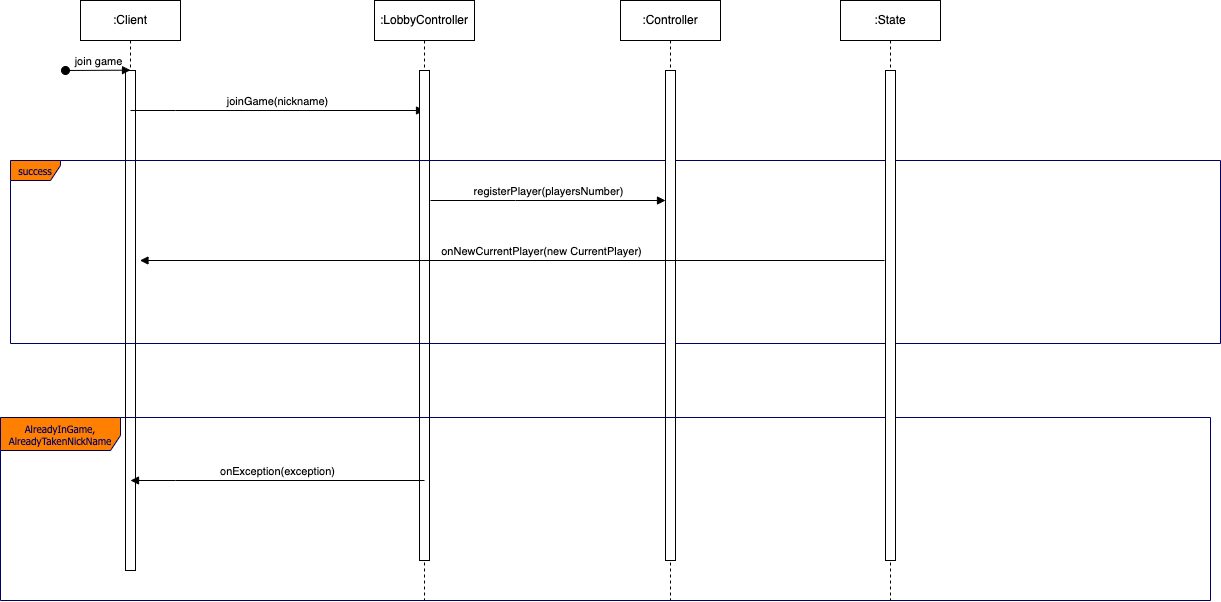

The diagram above was exported from draw.io. Its source (the exported page's mxGraphModel, read from the mxfile embedded in the PNG):
<mxGraphModel dx="1972" dy="757" grid="1" gridSize="10" guides="1" tooltips="1" connect="1" arrows="1" fold="1" page="0" pageScale="1" pageWidth="827" pageHeight="1169" math="0" shadow="0">
  <root>
    <mxCell id="0" />
    <mxCell id="1" parent="0" />
    <mxCell id="Je0GAp16WE801FiRSUHj-1" value=":Client" style="shape=umlLifeline;perimeter=lifelinePerimeter;whiteSpace=wrap;html=1;container=0;dropTarget=0;collapsible=0;recursiveResize=0;outlineConnect=0;portConstraint=eastwest;newEdgeStyle={&quot;edgeStyle&quot;:&quot;elbowEdgeStyle&quot;,&quot;elbow&quot;:&quot;vertical&quot;,&quot;curved&quot;:0,&quot;rounded&quot;:0};" parent="1" vertex="1">
      <mxGeometry x="-50" y="40" width="100" height="570" as="geometry" />
    </mxCell>
    <mxCell id="Je0GAp16WE801FiRSUHj-2" value="" style="html=1;points=[];perimeter=orthogonalPerimeter;outlineConnect=0;targetShapes=umlLifeline;portConstraint=eastwest;newEdgeStyle={&quot;edgeStyle&quot;:&quot;elbowEdgeStyle&quot;,&quot;elbow&quot;:&quot;vertical&quot;,&quot;curved&quot;:0,&quot;rounded&quot;:0};" parent="Je0GAp16WE801FiRSUHj-1" vertex="1">
      <mxGeometry x="45" y="70" width="10" height="500" as="geometry" />
    </mxCell>
    <mxCell id="Je0GAp16WE801FiRSUHj-3" value="join game" style="html=1;verticalAlign=bottom;startArrow=oval;endArrow=block;startSize=8;edgeStyle=elbowEdgeStyle;elbow=vertical;curved=0;rounded=0;" parent="Je0GAp16WE801FiRSUHj-1" target="Je0GAp16WE801FiRSUHj-2" edge="1">
      <mxGeometry relative="1" as="geometry">
        <mxPoint x="-15" y="70" as="sourcePoint" />
      </mxGeometry>
    </mxCell>
    <mxCell id="Je0GAp16WE801FiRSUHj-4" value="joinGame(nickname)" style="html=1;verticalAlign=bottom;endArrow=block;edgeStyle=elbowEdgeStyle;elbow=vertical;curved=0;rounded=0;" parent="1" edge="1">
      <mxGeometry x="-0.0005" relative="1" as="geometry">
        <mxPoint y="150" as="sourcePoint" />
        <Array as="points">
          <mxPoint x="45" y="150" />
        </Array>
        <mxPoint x="294" y="150" as="targetPoint" />
        <mxPoint as="offset" />
      </mxGeometry>
    </mxCell>
    <mxCell id="Je0GAp16WE801FiRSUHj-5" value=":LobbyController" style="shape=umlLifeline;perimeter=lifelinePerimeter;whiteSpace=wrap;html=1;container=0;dropTarget=0;collapsible=0;recursiveResize=0;outlineConnect=0;portConstraint=eastwest;newEdgeStyle={&quot;edgeStyle&quot;:&quot;elbowEdgeStyle&quot;,&quot;elbow&quot;:&quot;vertical&quot;,&quot;curved&quot;:0,&quot;rounded&quot;:0};" parent="1" vertex="1">
      <mxGeometry x="244" y="40" width="100" height="600" as="geometry" />
    </mxCell>
    <mxCell id="Je0GAp16WE801FiRSUHj-6" value="" style="html=1;points=[];perimeter=orthogonalPerimeter;outlineConnect=0;targetShapes=umlLifeline;portConstraint=eastwest;newEdgeStyle={&quot;edgeStyle&quot;:&quot;elbowEdgeStyle&quot;,&quot;elbow&quot;:&quot;vertical&quot;,&quot;curved&quot;:0,&quot;rounded&quot;:0};" parent="Je0GAp16WE801FiRSUHj-5" vertex="1">
      <mxGeometry x="45" y="70" width="10" height="490" as="geometry" />
    </mxCell>
    <mxCell id="Je0GAp16WE801FiRSUHj-7" value="success" style="shape=umlFrame;whiteSpace=wrap;html=1;strokeColor=#000066;fillColor=#FF8000;fontFamily=Tahoma;fontSize=10;fontColor=#000066;align=center;width=50;height=20;swimlaneFillColor=none;" parent="1" vertex="1">
      <mxGeometry x="-120" y="200" width="1210" height="183" as="geometry" />
    </mxCell>
    <mxCell id="Je0GAp16WE801FiRSUHj-8" value=":Controller" style="shape=umlLifeline;perimeter=lifelinePerimeter;whiteSpace=wrap;html=1;container=0;dropTarget=0;collapsible=0;recursiveResize=0;outlineConnect=0;portConstraint=eastwest;newEdgeStyle={&quot;edgeStyle&quot;:&quot;elbowEdgeStyle&quot;,&quot;elbow&quot;:&quot;vertical&quot;,&quot;curved&quot;:0,&quot;rounded&quot;:0};" parent="1" vertex="1">
      <mxGeometry x="490" y="40" width="100" height="600" as="geometry" />
    </mxCell>
    <mxCell id="Je0GAp16WE801FiRSUHj-9" value="" style="html=1;points=[];perimeter=orthogonalPerimeter;outlineConnect=0;targetShapes=umlLifeline;portConstraint=eastwest;newEdgeStyle={&quot;edgeStyle&quot;:&quot;elbowEdgeStyle&quot;,&quot;elbow&quot;:&quot;vertical&quot;,&quot;curved&quot;:0,&quot;rounded&quot;:0};" parent="Je0GAp16WE801FiRSUHj-8" vertex="1">
      <mxGeometry x="45" y="70" width="10" height="490" as="geometry" />
    </mxCell>
    <mxCell id="Je0GAp16WE801FiRSUHj-10" value="registerPlayer(playersNumber)" style="html=1;verticalAlign=bottom;endArrow=block;edgeStyle=elbowEdgeStyle;elbow=vertical;curved=0;rounded=0;" parent="1" edge="1">
      <mxGeometry x="0.0015" relative="1" as="geometry">
        <mxPoint x="300" y="240" as="sourcePoint" />
        <Array as="points">
          <mxPoint x="385" y="240" />
        </Array>
        <mxPoint x="535" y="240" as="targetPoint" />
        <mxPoint as="offset" />
      </mxGeometry>
    </mxCell>
    <mxCell id="Je0GAp16WE801FiRSUHj-11" value="AlreadyInGame, AlreadyTakenNickName" style="shape=umlFrame;whiteSpace=wrap;html=1;strokeColor=#000066;fillColor=#FF8000;fontFamily=Tahoma;fontSize=10;fontColor=#000066;align=center;width=120;height=33;swimlaneFillColor=none;" parent="1" vertex="1">
      <mxGeometry x="-130" y="457" width="1210" height="183" as="geometry" />
    </mxCell>
    <mxCell id="Je0GAp16WE801FiRSUHj-12" value="onException(exception)" style="html=1;verticalAlign=bottom;endArrow=block;edgeStyle=elbowEdgeStyle;elbow=vertical;curved=0;rounded=0;" parent="1" edge="1">
      <mxGeometry x="0.0015" relative="1" as="geometry">
        <mxPoint x="294" y="520" as="sourcePoint" />
        <Array as="points">
          <mxPoint x="45" y="520" />
        </Array>
        <mxPoint y="520" as="targetPoint" />
        <mxPoint as="offset" />
      </mxGeometry>
    </mxCell>
    <mxCell id="Je0GAp16WE801FiRSUHj-13" value=":State" style="shape=umlLifeline;perimeter=lifelinePerimeter;whiteSpace=wrap;html=1;container=0;dropTarget=0;collapsible=0;recursiveResize=0;outlineConnect=0;portConstraint=eastwest;newEdgeStyle={&quot;edgeStyle&quot;:&quot;elbowEdgeStyle&quot;,&quot;elbow&quot;:&quot;vertical&quot;,&quot;curved&quot;:0,&quot;rounded&quot;:0};" parent="1" vertex="1">
      <mxGeometry x="710" y="40" width="100" height="600" as="geometry" />
    </mxCell>
    <mxCell id="Je0GAp16WE801FiRSUHj-14" value="" style="html=1;points=[];perimeter=orthogonalPerimeter;outlineConnect=0;targetShapes=umlLifeline;portConstraint=eastwest;newEdgeStyle={&quot;edgeStyle&quot;:&quot;elbowEdgeStyle&quot;,&quot;elbow&quot;:&quot;vertical&quot;,&quot;curved&quot;:0,&quot;rounded&quot;:0};" parent="Je0GAp16WE801FiRSUHj-13" vertex="1">
      <mxGeometry x="45" y="70" width="10" height="490" as="geometry" />
    </mxCell>
    <mxCell id="Je0GAp16WE801FiRSUHj-15" value="onNewCurrentPlayer(new CurrentPlayer)" style="html=1;verticalAlign=bottom;endArrow=block;edgeStyle=elbowEdgeStyle;elbow=vertical;curved=0;rounded=0;entryX=0.107;entryY=0.546;entryDx=0;entryDy=0;entryPerimeter=0;" parent="1" target="Je0GAp16WE801FiRSUHj-7" edge="1">
      <mxGeometry x="-0.076" relative="1" as="geometry">
        <mxPoint x="754" y="300" as="sourcePoint" />
        <Array as="points">
          <mxPoint x="505" y="300" />
        </Array>
        <mxPoint x="460" y="300" as="targetPoint" />
        <mxPoint as="offset" />
      </mxGeometry>
    </mxCell>
  </root>
</mxGraphModel>